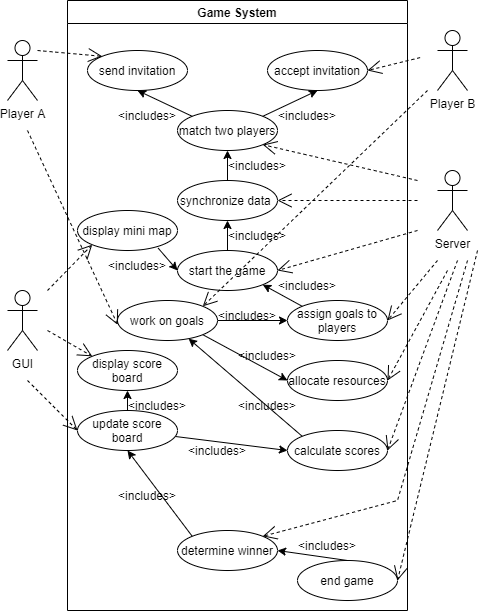

The diagram above was exported from draw.io. Its source (the exported page's mxGraphModel, read from the mxfile embedded in the PNG):
<mxGraphModel dx="691" dy="385" grid="1" gridSize="10" guides="1" tooltips="1" connect="1" arrows="1" fold="1" page="1" pageScale="1" pageWidth="850" pageHeight="1100" math="0" shadow="0">
  <root>
    <mxCell id="FWb79GyRuKsRQEKhscfy-0" />
    <mxCell id="FWb79GyRuKsRQEKhscfy-1" parent="FWb79GyRuKsRQEKhscfy-0" />
    <mxCell id="FWb79GyRuKsRQEKhscfy-2" value="Game System" style="swimlane;" vertex="1" parent="FWb79GyRuKsRQEKhscfy-1">
      <mxGeometry x="160" y="50" width="340" height="610" as="geometry" />
    </mxCell>
    <mxCell id="FWb79GyRuKsRQEKhscfy-8" value="send invitation" style="ellipse;whiteSpace=wrap;html=1;" vertex="1" parent="FWb79GyRuKsRQEKhscfy-2">
      <mxGeometry x="20" y="50" width="100" height="40" as="geometry" />
    </mxCell>
    <mxCell id="FWb79GyRuKsRQEKhscfy-9" value="accept invitation" style="ellipse;whiteSpace=wrap;html=1;" vertex="1" parent="FWb79GyRuKsRQEKhscfy-2">
      <mxGeometry x="200" y="50" width="100" height="40" as="geometry" />
    </mxCell>
    <mxCell id="FWb79GyRuKsRQEKhscfy-11" value="match two players" style="ellipse;whiteSpace=wrap;html=1;" vertex="1" parent="FWb79GyRuKsRQEKhscfy-2">
      <mxGeometry x="110" y="110" width="100" height="40" as="geometry" />
    </mxCell>
    <mxCell id="FWb79GyRuKsRQEKhscfy-12" value="" style="endArrow=classic;html=1;rounded=0;exitX=0;exitY=0;exitDx=0;exitDy=0;entryX=0.5;entryY=1;entryDx=0;entryDy=0;" edge="1" parent="FWb79GyRuKsRQEKhscfy-2" source="FWb79GyRuKsRQEKhscfy-11" target="FWb79GyRuKsRQEKhscfy-8">
      <mxGeometry width="50" height="50" relative="1" as="geometry">
        <mxPoint x="120" y="140" as="sourcePoint" />
        <mxPoint x="170" y="90" as="targetPoint" />
      </mxGeometry>
    </mxCell>
    <mxCell id="FWb79GyRuKsRQEKhscfy-13" value="" style="endArrow=classic;html=1;rounded=0;exitX=1;exitY=0;exitDx=0;exitDy=0;entryX=0.5;entryY=1;entryDx=0;entryDy=0;" edge="1" parent="FWb79GyRuKsRQEKhscfy-2" source="FWb79GyRuKsRQEKhscfy-11" target="FWb79GyRuKsRQEKhscfy-9">
      <mxGeometry width="50" height="50" relative="1" as="geometry">
        <mxPoint x="197.37611035603686" y="145.81740071794593" as="sourcePoint" />
        <mxPoint x="142.63" y="80" as="targetPoint" />
      </mxGeometry>
    </mxCell>
    <mxCell id="FWb79GyRuKsRQEKhscfy-14" value="start the game" style="ellipse;whiteSpace=wrap;html=1;" vertex="1" parent="FWb79GyRuKsRQEKhscfy-2">
      <mxGeometry x="110" y="250" width="100" height="40" as="geometry" />
    </mxCell>
    <mxCell id="FWb79GyRuKsRQEKhscfy-15" value="synchronize data&amp;nbsp;" style="ellipse;whiteSpace=wrap;html=1;" vertex="1" parent="FWb79GyRuKsRQEKhscfy-2">
      <mxGeometry x="110" y="180" width="100" height="40" as="geometry" />
    </mxCell>
    <mxCell id="FWb79GyRuKsRQEKhscfy-16" value="assign goals to players" style="ellipse;whiteSpace=wrap;html=1;" vertex="1" parent="FWb79GyRuKsRQEKhscfy-2">
      <mxGeometry x="220" y="300" width="100" height="40" as="geometry" />
    </mxCell>
    <mxCell id="FWb79GyRuKsRQEKhscfy-17" value="&amp;lt;includes&amp;gt;" style="text;html=1;strokeColor=none;fillColor=none;align=center;verticalAlign=middle;whiteSpace=wrap;rounded=0;" vertex="1" parent="FWb79GyRuKsRQEKhscfy-2">
      <mxGeometry x="50" y="100" width="60" height="30" as="geometry" />
    </mxCell>
    <mxCell id="FWb79GyRuKsRQEKhscfy-18" value="&amp;lt;includes&amp;gt;" style="text;html=1;strokeColor=none;fillColor=none;align=center;verticalAlign=middle;whiteSpace=wrap;rounded=0;" vertex="1" parent="FWb79GyRuKsRQEKhscfy-2">
      <mxGeometry x="210" y="100" width="60" height="30" as="geometry" />
    </mxCell>
    <mxCell id="FWb79GyRuKsRQEKhscfy-19" value="" style="endArrow=open;endSize=12;dashed=1;html=1;rounded=0;entryX=0;entryY=0;entryDx=0;entryDy=0;" edge="1" parent="FWb79GyRuKsRQEKhscfy-2" target="FWb79GyRuKsRQEKhscfy-8">
      <mxGeometry width="160" relative="1" as="geometry">
        <mxPoint x="-30" y="50" as="sourcePoint" />
        <mxPoint x="130" y="50" as="targetPoint" />
      </mxGeometry>
    </mxCell>
    <mxCell id="FWb79GyRuKsRQEKhscfy-21" value="" style="endArrow=open;endSize=12;dashed=1;html=1;rounded=0;entryX=1;entryY=1;entryDx=0;entryDy=0;" edge="1" parent="FWb79GyRuKsRQEKhscfy-2" target="FWb79GyRuKsRQEKhscfy-11">
      <mxGeometry width="160" relative="1" as="geometry">
        <mxPoint x="350" y="180" as="sourcePoint" />
        <mxPoint x="299.99611035603266" y="175.81740071794417" as="targetPoint" />
      </mxGeometry>
    </mxCell>
    <mxCell id="FWb79GyRuKsRQEKhscfy-22" value="" style="endArrow=classic;html=1;rounded=0;exitX=0.5;exitY=0;exitDx=0;exitDy=0;" edge="1" parent="FWb79GyRuKsRQEKhscfy-2" source="FWb79GyRuKsRQEKhscfy-14" target="FWb79GyRuKsRQEKhscfy-15">
      <mxGeometry width="50" height="50" relative="1" as="geometry">
        <mxPoint x="20" y="190" as="sourcePoint" />
        <mxPoint x="120" y="250" as="targetPoint" />
      </mxGeometry>
    </mxCell>
    <mxCell id="FWb79GyRuKsRQEKhscfy-23" value="" style="endArrow=classic;html=1;rounded=0;" edge="1" parent="FWb79GyRuKsRQEKhscfy-2" source="FWb79GyRuKsRQEKhscfy-15" target="FWb79GyRuKsRQEKhscfy-11">
      <mxGeometry width="50" height="50" relative="1" as="geometry">
        <mxPoint x="140" y="215.82" as="sourcePoint" />
        <mxPoint x="174.74611035603687" y="170.00259928205406" as="targetPoint" />
      </mxGeometry>
    </mxCell>
    <mxCell id="FWb79GyRuKsRQEKhscfy-24" value="" style="endArrow=open;endSize=12;dashed=1;html=1;rounded=0;entryX=1;entryY=1;entryDx=0;entryDy=0;" edge="1" parent="FWb79GyRuKsRQEKhscfy-2">
      <mxGeometry width="160" relative="1" as="geometry">
        <mxPoint x="350" y="200" as="sourcePoint" />
        <mxPoint x="210.00388964396302" y="200.00259928205418" as="targetPoint" />
      </mxGeometry>
    </mxCell>
    <mxCell id="FWb79GyRuKsRQEKhscfy-26" value="&amp;lt;includes&amp;gt;" style="text;html=1;strokeColor=none;fillColor=none;align=center;verticalAlign=middle;whiteSpace=wrap;rounded=0;" vertex="1" parent="FWb79GyRuKsRQEKhscfy-2">
      <mxGeometry x="160" y="150" width="60" height="30" as="geometry" />
    </mxCell>
    <mxCell id="FWb79GyRuKsRQEKhscfy-27" value="&amp;lt;includes&amp;gt;" style="text;html=1;strokeColor=none;fillColor=none;align=center;verticalAlign=middle;whiteSpace=wrap;rounded=0;" vertex="1" parent="FWb79GyRuKsRQEKhscfy-2">
      <mxGeometry x="160" y="220" width="60" height="30" as="geometry" />
    </mxCell>
    <mxCell id="FWb79GyRuKsRQEKhscfy-41" value="" style="edgeStyle=none;rounded=0;orthogonalLoop=1;jettySize=auto;html=1;" edge="1" parent="FWb79GyRuKsRQEKhscfy-2" source="FWb79GyRuKsRQEKhscfy-28" target="FWb79GyRuKsRQEKhscfy-16">
      <mxGeometry relative="1" as="geometry" />
    </mxCell>
    <mxCell id="FWb79GyRuKsRQEKhscfy-52" style="edgeStyle=none;rounded=0;orthogonalLoop=1;jettySize=auto;html=1;exitX=1;exitY=1;exitDx=0;exitDy=0;entryX=0;entryY=0.5;entryDx=0;entryDy=0;" edge="1" parent="FWb79GyRuKsRQEKhscfy-2" source="FWb79GyRuKsRQEKhscfy-28" target="FWb79GyRuKsRQEKhscfy-29">
      <mxGeometry relative="1" as="geometry" />
    </mxCell>
    <mxCell id="FWb79GyRuKsRQEKhscfy-28" value="work on goals" style="ellipse;whiteSpace=wrap;html=1;" vertex="1" parent="FWb79GyRuKsRQEKhscfy-2">
      <mxGeometry x="50" y="300" width="100" height="40" as="geometry" />
    </mxCell>
    <mxCell id="FWb79GyRuKsRQEKhscfy-29" value="allocate resources" style="ellipse;whiteSpace=wrap;html=1;" vertex="1" parent="FWb79GyRuKsRQEKhscfy-2">
      <mxGeometry x="220" y="360" width="100" height="40" as="geometry" />
    </mxCell>
    <mxCell id="FWb79GyRuKsRQEKhscfy-54" style="edgeStyle=none;rounded=0;orthogonalLoop=1;jettySize=auto;html=1;exitX=0;exitY=0;exitDx=0;exitDy=0;" edge="1" parent="FWb79GyRuKsRQEKhscfy-2" source="FWb79GyRuKsRQEKhscfy-30" target="FWb79GyRuKsRQEKhscfy-28">
      <mxGeometry relative="1" as="geometry" />
    </mxCell>
    <mxCell id="FWb79GyRuKsRQEKhscfy-30" value="calculate scores" style="ellipse;whiteSpace=wrap;html=1;" vertex="1" parent="FWb79GyRuKsRQEKhscfy-2">
      <mxGeometry x="220" y="430" width="100" height="40" as="geometry" />
    </mxCell>
    <mxCell id="FWb79GyRuKsRQEKhscfy-33" value="display mini map" style="ellipse;whiteSpace=wrap;html=1;" vertex="1" parent="FWb79GyRuKsRQEKhscfy-2">
      <mxGeometry x="10" y="210" width="100" height="40" as="geometry" />
    </mxCell>
    <mxCell id="FWb79GyRuKsRQEKhscfy-34" value="display score board&lt;span style=&quot;color: rgba(0 , 0 , 0 , 0) ; font-family: monospace ; font-size: 0px&quot;&gt;%3CmxGraphModel%3E%3Croot%3E%3CmxCell%20id%3D%220%22%2F%3E%3CmxCell%20id%3D%221%22%20parent%3D%220%22%2F%3E%3CmxCell%20id%3D%222%22%20value%3D%22complete%20goals%22%20style%3D%22ellipse%3BwhiteSpace%3Dwrap%3Bhtml%3D1%3B%22%20vertex%3D%221%22%20parent%3D%221%22%3E%3CmxGeometry%20x%3D%22180%22%20y%3D%22340%22%20width%3D%22100%22%20height%3D%2240%22%20as%3D%22geometry%22%2F%3E%3C%2FmxCell%3E%3C%2Froot%3E%3C%2FmxGraphModel%3E&lt;/span&gt;" style="ellipse;whiteSpace=wrap;html=1;" vertex="1" parent="FWb79GyRuKsRQEKhscfy-2">
      <mxGeometry x="10" y="350" width="100" height="40" as="geometry" />
    </mxCell>
    <mxCell id="FWb79GyRuKsRQEKhscfy-48" value="" style="edgeStyle=none;rounded=0;orthogonalLoop=1;jettySize=auto;html=1;" edge="1" parent="FWb79GyRuKsRQEKhscfy-2" source="FWb79GyRuKsRQEKhscfy-35" target="FWb79GyRuKsRQEKhscfy-34">
      <mxGeometry relative="1" as="geometry" />
    </mxCell>
    <mxCell id="FWb79GyRuKsRQEKhscfy-53" value="" style="edgeStyle=none;rounded=0;orthogonalLoop=1;jettySize=auto;html=1;entryX=0;entryY=0.5;entryDx=0;entryDy=0;" edge="1" parent="FWb79GyRuKsRQEKhscfy-2" source="FWb79GyRuKsRQEKhscfy-35" target="FWb79GyRuKsRQEKhscfy-30">
      <mxGeometry relative="1" as="geometry" />
    </mxCell>
    <mxCell id="FWb79GyRuKsRQEKhscfy-35" value="update score board&lt;span style=&quot;color: rgba(0 , 0 , 0 , 0) ; font-family: monospace ; font-size: 0px&quot;&gt;%3CmxGraphModel%3E%3Croot%3E%3CmxCell%20id%3D%220%22%2F%3E%3CmxCell%20id%3D%221%22%20parent%3D%220%22%2F%3E%3CmxCell%20id%3D%222%22%20value%3D%22complete%20goals%22%20style%3D%22ellipse%3BwhiteSpace%3Dwrap%3Bhtml%3D1%3B%22%20vertex%3D%221%22%20parent%3D%221%22%3E%3CmxGeometry%20x%3D%22180%22%20y%3D%22340%22%20width%3D%22100%22%20height%3D%2240%22%20as%3D%22geometry%22%2F%3E%3C%2FmxCell%3E%3C%2Froot%3E%3C%2FmxGraphModel%3E&lt;/span&gt;" style="ellipse;whiteSpace=wrap;html=1;" vertex="1" parent="FWb79GyRuKsRQEKhscfy-2">
      <mxGeometry x="10" y="410" width="100" height="40" as="geometry" />
    </mxCell>
    <mxCell id="FWb79GyRuKsRQEKhscfy-36" value="" style="endArrow=classic;html=1;rounded=0;exitX=0.807;exitY=0.942;exitDx=0;exitDy=0;exitPerimeter=0;entryX=0;entryY=0.5;entryDx=0;entryDy=0;" edge="1" parent="FWb79GyRuKsRQEKhscfy-2" source="FWb79GyRuKsRQEKhscfy-33" target="FWb79GyRuKsRQEKhscfy-14">
      <mxGeometry width="50" height="50" relative="1" as="geometry">
        <mxPoint x="145" y="360" as="sourcePoint" />
        <mxPoint x="195" y="310" as="targetPoint" />
      </mxGeometry>
    </mxCell>
    <mxCell id="FWb79GyRuKsRQEKhscfy-37" value="" style="endArrow=open;endSize=12;dashed=1;html=1;rounded=0;entryX=0;entryY=1;entryDx=0;entryDy=0;" edge="1" parent="FWb79GyRuKsRQEKhscfy-2" target="FWb79GyRuKsRQEKhscfy-33">
      <mxGeometry width="160" relative="1" as="geometry">
        <mxPoint x="-20" y="290" as="sourcePoint" />
        <mxPoint x="44.74611035603266" y="295.81740071794417" as="targetPoint" />
      </mxGeometry>
    </mxCell>
    <mxCell id="FWb79GyRuKsRQEKhscfy-39" value="&amp;lt;includes&amp;gt;" style="text;html=1;strokeColor=none;fillColor=none;align=center;verticalAlign=middle;whiteSpace=wrap;rounded=0;" vertex="1" parent="FWb79GyRuKsRQEKhscfy-2">
      <mxGeometry x="40" y="250" width="60" height="30" as="geometry" />
    </mxCell>
    <mxCell id="FWb79GyRuKsRQEKhscfy-42" value="" style="endArrow=classic;html=1;rounded=0;entryX=1;entryY=1;entryDx=0;entryDy=0;exitX=0;exitY=0;exitDx=0;exitDy=0;" edge="1" parent="FWb79GyRuKsRQEKhscfy-2" source="FWb79GyRuKsRQEKhscfy-16" target="FWb79GyRuKsRQEKhscfy-14">
      <mxGeometry width="50" height="50" relative="1" as="geometry">
        <mxPoint x="140" y="340" as="sourcePoint" />
        <mxPoint x="190" y="290" as="targetPoint" />
      </mxGeometry>
    </mxCell>
    <mxCell id="FWb79GyRuKsRQEKhscfy-43" value="&amp;lt;includes&amp;gt;" style="text;html=1;strokeColor=none;fillColor=none;align=center;verticalAlign=middle;whiteSpace=wrap;rounded=0;" vertex="1" parent="FWb79GyRuKsRQEKhscfy-2">
      <mxGeometry x="210" y="270" width="60" height="30" as="geometry" />
    </mxCell>
    <mxCell id="FWb79GyRuKsRQEKhscfy-44" value="&amp;lt;includes&amp;gt;" style="text;html=1;strokeColor=none;fillColor=none;align=center;verticalAlign=middle;whiteSpace=wrap;rounded=0;" vertex="1" parent="FWb79GyRuKsRQEKhscfy-2">
      <mxGeometry x="150" y="300" width="60" height="30" as="geometry" />
    </mxCell>
    <mxCell id="FWb79GyRuKsRQEKhscfy-46" value="" style="endArrow=open;endSize=12;dashed=1;html=1;rounded=0;entryX=0;entryY=0;entryDx=0;entryDy=0;" edge="1" parent="FWb79GyRuKsRQEKhscfy-2" target="FWb79GyRuKsRQEKhscfy-34">
      <mxGeometry width="160" relative="1" as="geometry">
        <mxPoint x="-20" y="330" as="sourcePoint" />
        <mxPoint x="24.746110356034137" y="284.1825992820553" as="targetPoint" />
      </mxGeometry>
    </mxCell>
    <mxCell id="FWb79GyRuKsRQEKhscfy-47" value="&amp;lt;includes&amp;gt;" style="text;html=1;strokeColor=none;fillColor=none;align=center;verticalAlign=middle;whiteSpace=wrap;rounded=0;" vertex="1" parent="FWb79GyRuKsRQEKhscfy-2">
      <mxGeometry x="120" y="435" width="60" height="30" as="geometry" />
    </mxCell>
    <mxCell id="FWb79GyRuKsRQEKhscfy-49" value="&amp;lt;includes&amp;gt;" style="text;html=1;strokeColor=none;fillColor=none;align=center;verticalAlign=middle;whiteSpace=wrap;rounded=0;" vertex="1" parent="FWb79GyRuKsRQEKhscfy-2">
      <mxGeometry x="60" y="390" width="60" height="30" as="geometry" />
    </mxCell>
    <mxCell id="FWb79GyRuKsRQEKhscfy-58" value="&amp;lt;includes&amp;gt;" style="text;html=1;strokeColor=none;fillColor=none;align=center;verticalAlign=middle;whiteSpace=wrap;rounded=0;" vertex="1" parent="FWb79GyRuKsRQEKhscfy-2">
      <mxGeometry x="170" y="390" width="60" height="30" as="geometry" />
    </mxCell>
    <mxCell id="FWb79GyRuKsRQEKhscfy-59" value="&amp;lt;includes&amp;gt;" style="text;html=1;strokeColor=none;fillColor=none;align=center;verticalAlign=middle;whiteSpace=wrap;rounded=0;" vertex="1" parent="FWb79GyRuKsRQEKhscfy-2">
      <mxGeometry x="170" y="340" width="60" height="30" as="geometry" />
    </mxCell>
    <mxCell id="FWb79GyRuKsRQEKhscfy-63" style="edgeStyle=none;rounded=0;orthogonalLoop=1;jettySize=auto;html=1;exitX=0;exitY=0;exitDx=0;exitDy=0;entryX=0.5;entryY=1;entryDx=0;entryDy=0;" edge="1" parent="FWb79GyRuKsRQEKhscfy-2" source="FWb79GyRuKsRQEKhscfy-62" target="FWb79GyRuKsRQEKhscfy-35">
      <mxGeometry relative="1" as="geometry" />
    </mxCell>
    <mxCell id="FWb79GyRuKsRQEKhscfy-62" value="determine winner" style="ellipse;whiteSpace=wrap;html=1;" vertex="1" parent="FWb79GyRuKsRQEKhscfy-2">
      <mxGeometry x="110" y="530" width="100" height="40" as="geometry" />
    </mxCell>
    <mxCell id="FWb79GyRuKsRQEKhscfy-64" value="&amp;lt;includes&amp;gt;" style="text;html=1;strokeColor=none;fillColor=none;align=center;verticalAlign=middle;whiteSpace=wrap;rounded=0;" vertex="1" parent="FWb79GyRuKsRQEKhscfy-2">
      <mxGeometry x="50" y="480" width="60" height="30" as="geometry" />
    </mxCell>
    <mxCell id="FWb79GyRuKsRQEKhscfy-67" style="edgeStyle=none;rounded=0;orthogonalLoop=1;jettySize=auto;html=1;exitX=0.5;exitY=0;exitDx=0;exitDy=0;entryX=1;entryY=0.5;entryDx=0;entryDy=0;" edge="1" parent="FWb79GyRuKsRQEKhscfy-2" source="FWb79GyRuKsRQEKhscfy-66" target="FWb79GyRuKsRQEKhscfy-62">
      <mxGeometry relative="1" as="geometry" />
    </mxCell>
    <mxCell id="FWb79GyRuKsRQEKhscfy-66" value="end game" style="ellipse;whiteSpace=wrap;html=1;" vertex="1" parent="FWb79GyRuKsRQEKhscfy-2">
      <mxGeometry x="230" y="560" width="100" height="40" as="geometry" />
    </mxCell>
    <mxCell id="FWb79GyRuKsRQEKhscfy-70" value="&amp;lt;includes&amp;gt;" style="text;html=1;strokeColor=none;fillColor=none;align=center;verticalAlign=middle;whiteSpace=wrap;rounded=0;" vertex="1" parent="FWb79GyRuKsRQEKhscfy-2">
      <mxGeometry x="230" y="530" width="60" height="30" as="geometry" />
    </mxCell>
    <mxCell id="FWb79GyRuKsRQEKhscfy-3" value="Player B" style="shape=umlActor;verticalLabelPosition=bottom;verticalAlign=top;html=1;outlineConnect=0;" vertex="1" parent="FWb79GyRuKsRQEKhscfy-1">
      <mxGeometry x="530" y="80" width="30" height="60" as="geometry" />
    </mxCell>
    <mxCell id="FWb79GyRuKsRQEKhscfy-5" value="Player A" style="shape=umlActor;verticalLabelPosition=bottom;verticalAlign=top;html=1;outlineConnect=0;" vertex="1" parent="FWb79GyRuKsRQEKhscfy-1">
      <mxGeometry x="100" y="90" width="30" height="60" as="geometry" />
    </mxCell>
    <mxCell id="FWb79GyRuKsRQEKhscfy-6" value="Server" style="shape=umlActor;verticalLabelPosition=bottom;verticalAlign=top;html=1;outlineConnect=0;" vertex="1" parent="FWb79GyRuKsRQEKhscfy-1">
      <mxGeometry x="530" y="220" width="30" height="60" as="geometry" />
    </mxCell>
    <mxCell id="FWb79GyRuKsRQEKhscfy-20" value="" style="endArrow=open;endSize=12;dashed=1;html=1;rounded=0;entryX=1;entryY=0.5;entryDx=0;entryDy=0;" edge="1" parent="FWb79GyRuKsRQEKhscfy-1" target="FWb79GyRuKsRQEKhscfy-9">
      <mxGeometry width="160" relative="1" as="geometry">
        <mxPoint x="512.63" y="107.09" as="sourcePoint" />
        <mxPoint x="577.3761103560327" y="112.90740071794417" as="targetPoint" />
      </mxGeometry>
    </mxCell>
    <mxCell id="FWb79GyRuKsRQEKhscfy-25" value="" style="endArrow=open;endSize=12;dashed=1;html=1;rounded=0;entryX=1;entryY=0.5;entryDx=0;entryDy=0;" edge="1" parent="FWb79GyRuKsRQEKhscfy-1" target="FWb79GyRuKsRQEKhscfy-14">
      <mxGeometry width="160" relative="1" as="geometry">
        <mxPoint x="510" y="280" as="sourcePoint" />
        <mxPoint x="375.253889643963" y="214.18259928205418" as="targetPoint" />
      </mxGeometry>
    </mxCell>
    <mxCell id="FWb79GyRuKsRQEKhscfy-32" value="GUI" style="shape=umlActor;verticalLabelPosition=bottom;verticalAlign=top;html=1;outlineConnect=0;" vertex="1" parent="FWb79GyRuKsRQEKhscfy-1">
      <mxGeometry x="100" y="340" width="30" height="60" as="geometry" />
    </mxCell>
    <mxCell id="FWb79GyRuKsRQEKhscfy-38" value="" style="endArrow=open;endSize=12;dashed=1;html=1;rounded=0;entryX=0.002;entryY=0.608;entryDx=0;entryDy=0;entryPerimeter=0;" edge="1" parent="FWb79GyRuKsRQEKhscfy-1" target="FWb79GyRuKsRQEKhscfy-28">
      <mxGeometry width="160" relative="1" as="geometry">
        <mxPoint x="120" y="180" as="sourcePoint" />
        <mxPoint x="214.74611035603266" y="125.81740071794417" as="targetPoint" />
      </mxGeometry>
    </mxCell>
    <mxCell id="FWb79GyRuKsRQEKhscfy-40" value="" style="endArrow=open;endSize=12;dashed=1;html=1;rounded=0;entryX=1;entryY=0.5;entryDx=0;entryDy=0;" edge="1" parent="FWb79GyRuKsRQEKhscfy-1" target="FWb79GyRuKsRQEKhscfy-16">
      <mxGeometry width="160" relative="1" as="geometry">
        <mxPoint x="530" y="310" as="sourcePoint" />
        <mxPoint x="380" y="330" as="targetPoint" />
      </mxGeometry>
    </mxCell>
    <mxCell id="FWb79GyRuKsRQEKhscfy-50" value="" style="endArrow=open;endSize=12;dashed=1;html=1;rounded=0;entryX=0;entryY=0.5;entryDx=0;entryDy=0;" edge="1" parent="FWb79GyRuKsRQEKhscfy-1" target="FWb79GyRuKsRQEKhscfy-35">
      <mxGeometry width="160" relative="1" as="geometry">
        <mxPoint x="120" y="430" as="sourcePoint" />
        <mxPoint x="184.74611035603414" y="425.8174007179447" as="targetPoint" />
      </mxGeometry>
    </mxCell>
    <mxCell id="FWb79GyRuKsRQEKhscfy-55" value="" style="endArrow=open;endSize=12;dashed=1;html=1;rounded=0;entryX=1;entryY=0.5;entryDx=0;entryDy=0;" edge="1" parent="FWb79GyRuKsRQEKhscfy-1" target="FWb79GyRuKsRQEKhscfy-29">
      <mxGeometry width="160" relative="1" as="geometry">
        <mxPoint x="540" y="320" as="sourcePoint" />
        <mxPoint x="490" y="380" as="targetPoint" />
      </mxGeometry>
    </mxCell>
    <mxCell id="FWb79GyRuKsRQEKhscfy-56" value="" style="endArrow=open;endSize=12;dashed=1;html=1;rounded=0;entryX=1;entryY=0.5;entryDx=0;entryDy=0;" edge="1" parent="FWb79GyRuKsRQEKhscfy-1" target="FWb79GyRuKsRQEKhscfy-30">
      <mxGeometry width="160" relative="1" as="geometry">
        <mxPoint x="550" y="310" as="sourcePoint" />
        <mxPoint x="500" y="370" as="targetPoint" />
      </mxGeometry>
    </mxCell>
    <mxCell id="FWb79GyRuKsRQEKhscfy-57" value="" style="endArrow=open;endSize=12;dashed=1;html=1;rounded=0;entryX=1;entryY=0;entryDx=0;entryDy=0;" edge="1" parent="FWb79GyRuKsRQEKhscfy-1" target="FWb79GyRuKsRQEKhscfy-28">
      <mxGeometry width="160" relative="1" as="geometry">
        <mxPoint x="520" y="140" as="sourcePoint" />
        <mxPoint x="470" y="200" as="targetPoint" />
      </mxGeometry>
    </mxCell>
    <mxCell id="FWb79GyRuKsRQEKhscfy-71" value="" style="endArrow=open;endSize=12;dashed=1;html=1;rounded=0;entryX=1;entryY=0.5;entryDx=0;entryDy=0;" edge="1" parent="FWb79GyRuKsRQEKhscfy-1" target="FWb79GyRuKsRQEKhscfy-66">
      <mxGeometry width="160" relative="1" as="geometry">
        <mxPoint x="570" y="300" as="sourcePoint" />
        <mxPoint x="500" y="490" as="targetPoint" />
      </mxGeometry>
    </mxCell>
    <mxCell id="FWb79GyRuKsRQEKhscfy-72" value="" style="endArrow=open;endSize=12;dashed=1;html=1;rounded=0;entryX=1;entryY=0;entryDx=0;entryDy=0;" edge="1" parent="FWb79GyRuKsRQEKhscfy-1" target="FWb79GyRuKsRQEKhscfy-62">
      <mxGeometry width="160" relative="1" as="geometry">
        <mxPoint x="560" y="310" as="sourcePoint" />
        <mxPoint x="490" y="500" as="targetPoint" />
        <Array as="points">
          <mxPoint x="490" y="550" />
        </Array>
      </mxGeometry>
    </mxCell>
  </root>
</mxGraphModel>